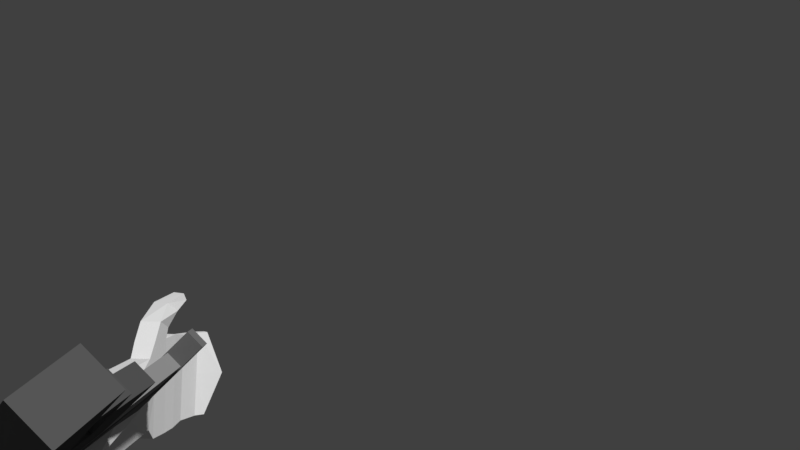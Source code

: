 # Source: Upm45_Idle_anim.blend  (saved by Blender 2.79.0; exported with 4.5.12 LTS)
import bpy
from mathutils import Matrix  # noqa: F401  (used for matrix-valued properties, if any)

bpy.ops.wm.read_factory_settings(use_empty=True)
scene = bpy.context.scene
scene.name = 'Scene'

# ---- collections
col_collection_1 = bpy.data.collections.new('Collection 1'); scene.collection.children.link(col_collection_1)

# ---- materials (node trees are filled in below, after node groups)
mat_material_014 = bpy.data.materials.new('Material.014')
mat_material_014.alpha_threshold = 0.0
mat_material_014.use_transparent_shadow = False
mat_material_014.diffuse_color = (0.09084, 0.09084, 0.09084, 1.0)
mat_material_014.specular_color = (0.2266, 0.2266, 0.2266)
mat_material_014.roughness = 0.5
mat_material_013 = bpy.data.materials.new('Material.013')
mat_material_013.alpha_threshold = 0.0
mat_material_013.use_transparent_shadow = False
mat_material_013.roughness = 0.5
mat_material_013.line_color = (0.0, 0.0, 0.0, 1.0)
mat_material_012 = bpy.data.materials.new('Material.012')
mat_material_012.alpha_threshold = 0.0
mat_material_012.use_transparent_shadow = False
mat_material_012.roughness = 0.5
mat_material_012.line_color = (0.0, 0.0, 0.0, 1.0)
mat_material_005 = bpy.data.materials.new('Material.005')
mat_material_005.alpha_threshold = 0.0
mat_material_005.use_transparent_shadow = False
mat_material_005.diffuse_color = (0.2738, 0.2738, 0.2738, 1.0)
mat_material_005.roughness = 0.5
mat_material_005.line_color = (0.0, 0.0, 0.0, 1.0)
mat_material_004 = bpy.data.materials.new('Material.004')
mat_material_004.alpha_threshold = 0.0
mat_material_004.use_transparent_shadow = False
mat_material_004.diffuse_color = (0.1523, 0.1523, 0.1523, 1.0)
mat_material_004.roughness = 0.5
mat_material_003 = bpy.data.materials.new('Material.003')
mat_material_003.alpha_threshold = 0.0
mat_material_003.use_transparent_shadow = False
mat_material_003.diffuse_color = (0.686, 0.686, 0.686, 1.0)
mat_material_003.roughness = 0.5
mat_material_002 = bpy.data.materials.new('Material.002')
mat_material_002.alpha_threshold = 0.0
mat_material_002.use_transparent_shadow = False
mat_material_002.diffuse_color = (0.09084, 0.09084, 0.09084, 1.0)
mat_material_002.specular_color = (0.2266, 0.2266, 0.2266)
mat_material_002.roughness = 0.5

# ---- material node trees

# ---- world
world_world = bpy.data.worlds.new('World'); scene.world = world_world
world_world.color = (0.05088, 0.05088, 0.05088)
world_world.use_sun_shadow = False
world_world.sun_shadow_jitter_overblur = 0.0
world_world.cycles.sampling_method = 'MANUAL'

# ---- cameras
cam_camera_002 = bpy.data.cameras.new('Camera.002')
cam_camera_002.clip_end = 100.0
cam_camera_002.lens = 35.0
cam_camera_002.sensor_width = 32.0
cam_camera_002.sensor_height = 18.0
cam_camera_002.display_size = 2.0
cam_camera_002.dof.focus_distance = 0.0
cam_camera_002.dof.aperture_fstop = 128.0
cam_camera_002.dof.aperture_blades = 6

# ---- meshes
me_plane_007 = bpy.data.meshes.new('Plane.007')
me_plane_007.from_pydata([(-1.762, -6.541, 2.476), (0.2265, -6.398, 2.323), (-1.902, -4.546, 2.513), (0.08654, -4.403, 2.359), (-1.077, -13.07, 2.34), (0.9124, -12.93, 2.187), (-1.098, -13.34, 2.338), (1.056, -13.18, 2.173), (-0.9671, -13.57, 2.325), (0.9895, -13.43, 2.175), (-1.781, -6.538, 2.244), (0.2084, -6.395, 2.091), (-1.921, -4.543, 2.28), (0.06842, -4.401, 2.127), (-1.095, -13.07, 2.108), (0.8943, -12.93, 1.954), (-1.116, -13.34, 2.106), (1.038, -13.18, 1.94), (-0.9853, -13.57, 2.093), (0.9714, -13.43, 1.942), (-1.799, -6.535, 2.011), (0.1903, -6.392, 1.858), (-1.939, -4.54, 2.047), (0.0503, -4.398, 1.894), (-1.113, -13.06, 1.875), (0.8762, -12.92, 1.722), (-1.134, -13.33, 1.873), (1.02, -13.18, 1.707), (-1.003, -13.57, 1.86), (0.9532, -13.43, 1.709)], [], [(0, 1, 3, 2), (1, 0, 4, 5), (5, 4, 6, 7), (7, 6, 8, 9), (16, 18, 8, 6), (14, 16, 6, 4), (10, 14, 4, 0), (19, 17, 7, 9), (11, 13, 3, 1), (17, 15, 5, 7), (15, 11, 1, 5), (13, 12, 2, 3), (18, 19, 9, 8), (12, 10, 0, 2), (10, 11, 13, 12), (11, 10, 14, 15), (15, 14, 16, 17), (17, 16, 18, 19), (20, 22, 23, 21), (21, 25, 24, 20), (25, 27, 26, 24), (27, 29, 28, 26), (16, 26, 28, 18), (14, 24, 26, 16), (10, 20, 24, 14), (19, 29, 27, 17), (11, 21, 23, 13), (17, 27, 25, 15), (15, 25, 21, 11), (13, 23, 22, 12), (18, 28, 29, 19), (12, 22, 20, 10)])
me_plane_007.materials.append(mat_material_014)
me_plane_007.materials.append(mat_material_013)
me_plane_007.materials.append(mat_material_012)
me_plane_007.materials.append(mat_material_005)
me_plane_007.materials.append(mat_material_004)
me_plane_007.materials.append(mat_material_003)
me_plane_007.materials.append(mat_material_002)
me_plane_007.use_remesh_preserve_volume = False
me_plane_007.use_remesh_preserve_attributes = False
me_plane_007.use_mirror_vertex_groups = False
me_plane_007.update()
me_plane_006 = bpy.data.meshes.new('Plane.006')
me_plane_006.from_pydata([(-12.09, 2.885, 3.634), (9.355, -0.5837, 1.919), (-11.77, 5.049, 3.637), (9.741, 1.569, 1.917), (10.62, 1.863, 1.426), (11.25, 1.759, 1.375), (10.59, 1.78, 1.217), (11.22, 1.676, 1.166), (10.55, 1.575, 1.131), (11.18, 1.471, 1.08), (10.52, 1.368, 1.217), (11.16, 1.264, 1.166), (10.52, 1.279, 1.426), (11.16, 1.176, 1.375), (10.55, 1.362, 1.634), (11.19, 1.258, 1.583), (10.59, 1.568, 1.72), (11.23, 1.464, 1.669), (10.62, 1.775, 1.634), (11.26, 1.671, 1.583), (11.27, 1.828, 1.375), (11.23, 1.725, 1.117), (11.18, 1.472, 1.011), (11.15, 1.216, 1.117), (11.15, 1.107, 1.375), (11.19, 1.209, 1.632), (11.24, 1.463, 1.738), (11.27, 1.719, 1.632), (11.56, 1.779, 1.351), (11.53, 1.677, 1.093), (11.48, 1.424, 0.9869), (11.44, 1.167, 1.093), (11.45, 1.059, 1.351), (11.48, 1.161, 1.608), (11.53, 1.414, 1.715), (11.57, 1.67, 1.608), (11.55, 1.716, 1.351), (11.52, 1.632, 1.138), (11.48, 1.423, 1.05), (11.45, 1.211, 1.138), (11.46, 1.122, 1.351), (11.49, 1.206, 1.563), (11.53, 1.415, 1.651), (11.56, 1.626, 1.563), (12.35, 1.586, 1.287), (12.32, 1.502, 1.074), (12.28, 1.293, 0.9864), (12.26, 1.081, 1.074), (12.26, 0.9915, 1.287), (12.29, 1.076, 1.499), (12.33, 1.285, 1.587), (12.36, 1.496, 1.499), (-12.53, 2.903, 3.772), (-9.587, 2.381, 3.537), (-12.15, 5.38, 3.775), (-9.914, 5.921, 3.607), (-23.49, 1.224, 4.605), (-22.56, 7.073, 4.607), (-24.24, 1.522, 4.667), (-23.43, 6.688, 4.67), (-10.64, 4.007, 3.586), (10.49, 0.5703, 1.896), (-10.31, 6.034, 3.586), (10.82, 2.597, 1.896), (9.538, 0.7255, 1.973), (9.867, 2.752, 1.973), (9.74, -1.972, 1.923), (9.114, -1.87, 1.973), (8.08, 3.043, 2.116), (7.75, 1.016, 2.116), (10.44, 4.427, 1.95), (9.821, 4.527, 1.999), (8.918, 3.756, 2.059), (-6.655, 5.439, 3.294), (-6.985, 3.413, 3.294), (-7.696, 6.886, 3.394), (-6.453, 6.684, 3.294), (-6.481, 0.3711, 3.269), (-3.798, -0.06524, 3.054), (-6.209, 2.044, 3.269), (-3.526, 1.608, 3.054), (1.96, -1.002, 2.594), (1.493, 0.7915, 2.653), (-2.105, -0.3407, 2.919), (-1.886, 1.341, 2.923), (1.87, -1.585, 2.593), (-2.308, -1.434, 2.921), (-2.883, -1.982, 2.959), (-2.949, -2.337, 2.959), (-5.459, -1.622, 3.164), (-5.525, -1.976, 3.165), (-6.585, -0.5773, 3.265), (-6.651, -0.9314, 3.266), (-8.242, 1.261, 3.622), (-6.108, 0.9134, 3.452), (-10.75, 2.765, 3.837), (-5.934, 1.981, 3.452), (-8.099, 0.546, 3.602), (-5.965, 0.1989, 3.432), (-8.59, -0.1103, 3.632), (-6.58, -0.9094, 3.465), (-10.83, -3.026, 3.77), (-9.118, -4.346, 3.62), (-12.12, 2.89, 3.228), (9.323, -0.5786, 1.513), (-11.8, 5.054, 3.23), (9.709, 1.574, 1.51), (-12.15, 2.896, 2.821), (9.292, -0.5734, 1.107), (-11.83, 5.06, 2.824), (9.678, 1.579, 1.104), (10.62, 1.863, 1.461), (11.26, 1.759, 1.409), (10.62, 1.775, 1.669), (11.26, 1.671, 1.618), (10.59, 1.567, 1.755), (11.23, 1.463, 1.704), (10.55, 1.362, 1.669), (11.19, 1.258, 1.618), (10.52, 1.279, 1.461), (11.16, 1.175, 1.409), (10.52, 1.367, 1.252), (11.16, 1.263, 1.201), (10.55, 1.575, 1.166), (11.19, 1.471, 1.115), (10.59, 1.78, 1.252), (11.23, 1.676, 1.201), (11.27, 1.827, 1.409), (11.27, 1.718, 1.667), (11.24, 1.462, 1.773), (11.19, 1.209, 1.667), (11.15, 1.107, 1.409), (11.15, 1.216, 1.152), (11.18, 1.472, 1.046), (11.23, 1.725, 1.152), (11.57, 1.779, 1.386), (11.57, 1.67, 1.643), (11.54, 1.414, 1.749), (11.49, 1.161, 1.643), (11.45, 1.058, 1.386), (11.45, 1.167, 1.128), (11.48, 1.423, 1.022), (11.53, 1.677, 1.128), (11.56, 1.716, 1.386), (11.56, 1.626, 1.598), (11.53, 1.415, 1.686), (11.49, 1.206, 1.598), (11.46, 1.121, 1.386), (11.46, 1.211, 1.173), (11.48, 1.422, 1.085), (11.53, 1.631, 1.173), (12.36, 1.586, 1.322), (12.36, 1.496, 1.534), (12.33, 1.285, 1.622), (12.29, 1.075, 1.534), (12.26, 0.9911, 1.322), (12.26, 1.081, 1.109), (12.29, 1.292, 1.021), (12.33, 1.501, 1.109), (-12.57, 2.909, 3.263), (-9.627, 2.387, 3.027), (-12.19, 5.387, 3.265), (-9.954, 5.928, 3.097), (-23.53, 1.23, 4.095), (-22.6, 7.08, 4.098), (-24.28, 1.528, 4.158), (-23.47, 6.694, 4.16), (-12.61, 2.916, 2.753), (-9.667, 2.393, 2.518), (-12.23, 5.393, 2.756), (-9.993, 5.934, 2.588), (-23.56, 1.237, 3.586), (-22.64, 7.086, 3.588), (-24.32, 1.534, 3.648), (-23.51, 6.701, 3.651), (-10.67, 4.013, 3.129), (10.46, 0.5761, 1.439), (-10.34, 6.039, 3.129), (10.79, 2.603, 1.439), (9.502, 0.7313, 1.516), (9.832, 2.758, 1.516), (9.705, -1.966, 1.466), (9.079, -1.865, 1.516), (8.044, 3.049, 1.659), (7.714, 1.022, 1.659), (10.4, 4.432, 1.493), (9.786, 4.532, 1.542), (8.882, 3.762, 1.602), (-6.691, 5.445, 2.837), (-7.02, 3.418, 2.837), (-7.732, 6.892, 2.937), (-6.488, 6.69, 2.837), (-10.71, 4.018, 2.672), (10.42, 0.5819, 0.9822), (-10.38, 6.045, 2.672), (10.75, 2.609, 0.9822), (9.467, 0.7371, 1.059), (9.796, 2.764, 1.059), (9.669, -1.961, 1.009), (9.043, -1.859, 1.059), (8.008, 3.055, 1.202), (7.679, 1.028, 1.202), (10.36, 4.438, 1.036), (9.75, 4.538, 1.085), (8.846, 3.768, 1.145), (-6.726, 5.451, 2.38), (-7.056, 3.424, 2.38), (-7.767, 6.898, 2.479), (-6.524, 6.696, 2.38), (-6.521, 0.3776, 2.76), (-3.838, -0.05879, 2.545), (-6.249, 2.051, 2.76), (-3.566, 1.614, 2.545), (1.921, -0.9953, 2.084), (1.454, 0.7979, 2.144), (-2.144, -0.3342, 2.41), (-1.926, 1.348, 2.414), (1.83, -1.579, 2.084), (-2.347, -1.427, 2.412), (-2.923, -1.976, 2.449), (-2.989, -2.33, 2.45), (-5.499, -1.615, 2.655), (-5.565, -1.97, 2.655), (-6.624, -0.5709, 2.756), (-6.69, -0.925, 2.756), (-6.561, 0.384, 2.25), (-3.878, -0.05233, 2.036), (-6.289, 2.057, 2.25), (-3.606, 1.621, 2.036), (1.881, -0.9889, 1.575), (1.414, 0.8044, 1.634), (-2.184, -0.3278, 1.9), (-1.966, 1.354, 1.905), (1.791, -1.572, 1.575), (-2.387, -1.421, 1.902), (-2.962, -1.97, 1.94), (-3.028, -2.324, 1.941), (-5.539, -1.609, 2.146), (-5.604, -1.963, 2.146), (-6.664, -0.5644, 2.247), (-6.73, -0.9185, 2.247), (-8.297, 1.27, 2.909), (-6.163, 0.9225, 2.739), (-10.81, 2.774, 3.124), (-5.99, 1.99, 2.739), (-8.155, 0.555, 2.889), (-6.021, 0.208, 2.719), (-8.645, -0.1013, 2.919), (-6.636, -0.9004, 2.752), (-10.89, -3.017, 3.057), (-9.174, -4.337, 2.907), (-8.353, 1.279, 2.196), (-6.219, 0.9315, 2.026), (-10.87, 2.783, 2.411), (-6.045, 1.999, 2.026), (-8.211, 0.5641, 2.176), (-6.076, 0.217, 2.005), (-8.701, -0.09226, 2.206), (-6.691, -0.8913, 2.039), (-10.94, -3.008, 2.344), (-9.229, -4.328, 2.194)], [], [(0, 1, 3, 2), (106, 105, 2, 3), (103, 104, 1, 0), (104, 106, 3, 1), (105, 103, 0, 2), (4, 5, 7, 6), (6, 7, 9, 8), (8, 9, 11, 10), (10, 11, 13, 12), (12, 13, 15, 14), (14, 15, 17, 16), (17, 15, 25, 26), (16, 17, 19, 18), (18, 19, 5, 4), (4, 6, 8, 10, 12, 14, 16, 18), (25, 24, 32, 33), (13, 11, 23, 24), (19, 17, 26, 27), (9, 7, 21, 22), (15, 13, 24, 25), (5, 19, 27, 20), (7, 5, 20, 21), (11, 9, 22, 23), (35, 34, 42, 43), (23, 22, 30, 31), (21, 20, 28, 29), (20, 27, 35, 28), (26, 25, 33, 34), (24, 23, 31, 32), (22, 21, 29, 30), (27, 26, 34, 35), (42, 41, 49, 50), (33, 32, 40, 41), (31, 30, 38, 39), (29, 28, 36, 37), (28, 35, 43, 36), (34, 33, 41, 42), (32, 31, 39, 40), (30, 29, 37, 38), (45, 44, 51, 50, 49, 48, 47, 46), (40, 39, 47, 48), (38, 37, 45, 46), (43, 42, 50, 51), (41, 40, 48, 49), (39, 38, 46, 47), (37, 36, 44, 45), (36, 43, 51, 44), (52, 53, 55, 54), (52, 54, 57, 56), (56, 57, 59, 58), (161, 164, 57, 54), (162, 161, 54, 55), (159, 160, 53, 52), (164, 166, 59, 57), (163, 159, 52, 56), (160, 162, 55, 53), (165, 163, 56, 58), (166, 165, 58, 59), (64, 61, 63, 65), (69, 64, 65, 68), (61, 64, 67, 66), (74, 69, 68, 73), (68, 65, 71, 72), (65, 63, 70, 71), (60, 74, 73, 62), (62, 73, 76, 75), (184, 179, 64, 69), (175, 189, 74, 60), (185, 186, 71, 70), (191, 190, 75, 76), (186, 187, 72, 71), (182, 181, 66, 67), (188, 191, 76, 73), (177, 175, 60, 62), (179, 182, 67, 64), (190, 177, 62, 75), (187, 183, 68, 72), (181, 176, 61, 66), (176, 178, 63, 61), (178, 185, 70, 63), (183, 188, 73, 68), (189, 184, 69, 74), (77, 78, 80, 79), (84, 83, 81, 82), (80, 78, 83, 84), (81, 83, 86, 85), (86, 83, 87, 88), (88, 87, 89, 90), (90, 89, 91, 92), (213, 214, 82, 81), (223, 224, 92, 91), (217, 213, 81, 85), (221, 223, 91, 89), (216, 212, 80, 84), (224, 222, 90, 92), (215, 219, 87, 83), (210, 215, 83, 78), (211, 209, 77, 79), (220, 218, 86, 88), (214, 216, 84, 82), (209, 210, 78, 77), (219, 221, 89, 87), (218, 217, 85, 86), (212, 211, 79, 80), (222, 220, 88, 90), (93, 94, 96, 95), (94, 93, 97, 98), (98, 97, 99, 100), (100, 99, 101, 102), (247, 249, 101, 99), (245, 247, 99, 97), (241, 245, 97, 93), (250, 248, 100, 102), (242, 244, 96, 94), (248, 246, 98, 100), (246, 242, 94, 98), (244, 243, 95, 96), (249, 250, 102, 101), (243, 241, 93, 95), (103, 104, 106, 105), (107, 109, 110, 108), (106, 110, 109, 105), (103, 107, 108, 104), (104, 108, 110, 106), (105, 109, 107, 103), (111, 113, 114, 112), (113, 115, 116, 114), (115, 117, 118, 116), (117, 119, 120, 118), (119, 121, 122, 120), (121, 123, 124, 122), (124, 133, 132, 122), (123, 125, 126, 124), (125, 111, 112, 126), (111, 125, 123, 121, 119, 117, 115, 113), (132, 140, 139, 131), (120, 131, 130, 118), (126, 134, 133, 124), (116, 129, 128, 114), (122, 132, 131, 120), (112, 127, 134, 126), (114, 128, 127, 112), (118, 130, 129, 116), (142, 150, 149, 141), (130, 138, 137, 129), (128, 136, 135, 127), (127, 135, 142, 134), (133, 141, 140, 132), (131, 139, 138, 130), (129, 137, 136, 128), (134, 142, 141, 133), (149, 157, 156, 148), (140, 148, 147, 139), (138, 146, 145, 137), (136, 144, 143, 135), (135, 143, 150, 142), (141, 149, 148, 140), (139, 147, 146, 138), (137, 145, 144, 136), (152, 153, 154, 155, 156, 157, 158, 151), (147, 155, 154, 146), (145, 153, 152, 144), (150, 158, 157, 149), (148, 156, 155, 147), (146, 154, 153, 145), (144, 152, 151, 143), (143, 151, 158, 150), (159, 160, 162, 161), (159, 161, 164, 163), (163, 164, 166, 165), (167, 169, 170, 168), (167, 171, 172, 169), (171, 173, 174, 172), (161, 169, 172, 164), (162, 170, 169, 161), (159, 167, 168, 160), (164, 172, 174, 166), (163, 171, 167, 159), (160, 168, 170, 162), (165, 173, 171, 163), (166, 174, 173, 165), (179, 176, 178, 180), (184, 179, 180, 183), (176, 179, 182, 181), (189, 184, 183, 188), (183, 180, 186, 187), (180, 178, 185, 186), (175, 189, 188, 177), (177, 188, 191, 190), (196, 197, 195, 193), (201, 200, 197, 196), (193, 198, 199, 196), (206, 205, 200, 201), (200, 204, 203, 197), (197, 203, 202, 195), (192, 194, 205, 206), (194, 207, 208, 205), (184, 201, 196, 179), (175, 192, 206, 189), (185, 202, 203, 186), (191, 208, 207, 190), (186, 203, 204, 187), (182, 199, 198, 181), (188, 205, 208, 191), (177, 194, 192, 175), (179, 196, 199, 182), (190, 207, 194, 177), (187, 204, 200, 183), (181, 198, 193, 176), (176, 193, 195, 178), (178, 195, 202, 185), (183, 200, 205, 188), (189, 206, 201, 184), (209, 210, 212, 211), (216, 215, 213, 214), (212, 210, 215, 216), (213, 215, 218, 217), (218, 215, 219, 220), (220, 219, 221, 222), (222, 221, 223, 224), (225, 227, 228, 226), (232, 230, 229, 231), (228, 232, 231, 226), (229, 233, 234, 231), (234, 236, 235, 231), (236, 238, 237, 235), (238, 240, 239, 237), (213, 229, 230, 214), (223, 239, 240, 224), (217, 233, 229, 213), (221, 237, 239, 223), (216, 232, 228, 212), (224, 240, 238, 222), (215, 231, 235, 219), (210, 226, 231, 215), (211, 227, 225, 209), (220, 236, 234, 218), (214, 230, 232, 216), (209, 225, 226, 210), (219, 235, 237, 221), (218, 234, 233, 217), (212, 228, 227, 211), (222, 238, 236, 220), (241, 242, 244, 243), (242, 241, 245, 246), (246, 245, 247, 248), (248, 247, 249, 250), (251, 253, 254, 252), (252, 256, 255, 251), (256, 258, 257, 255), (258, 260, 259, 257), (247, 257, 259, 249), (245, 255, 257, 247), (241, 251, 255, 245), (250, 260, 258, 248), (242, 252, 254, 244), (248, 258, 256, 246), (246, 256, 252, 242), (244, 254, 253, 243), (249, 259, 260, 250), (243, 253, 251, 241)])
me_plane_006.polygons.foreach_set('material_index', [3, 3, 3, 3, 3, 3, 3, 3, 3, 3, 3, 3, 3, 3, 3, 3, 3, 3, 3, 3, 3, 3, 3, 3, 3, 3, 3, 3, 3, 3, 3, 3, 3, 3, 3, 3, 3, 3, 3, 3, 3, 3, 3, 3, 3, 3, 3, 4, 4, 4, 4, 4, 4, 4, 4, 4, 4, 4, 4, 4, 4, 4, 4, 4, 4, 4, 4, 4, 4, 4, 4, 4, 4, 4, 4, 4, 4, 4, 4, 4, 4, 4, 6, 6, 6, 6, 6, 6, 6, 6, 6, 6, 6, 6, 6, 6, 6, 6, 6, 6, 6, 6, 6, 6, 6, 6, 6, 6, 6, 6, 6, 6, 6, 6, 6, 6, 6, 6, 6, 3, 3, 3, 3, 3, 3, 3, 3, 3, 3, 3, 3, 3, 3, 3, 3, 3, 3, 3, 3, 3, 3, 3, 3, 3, 3, 3, 3, 3, 3, 3, 3, 3, 3, 3, 3, 3, 3, 3, 3, 3, 3, 3, 3, 3, 3, 3, 3, 4, 4, 4, 4, 4, 4, 4, 4, 4, 4, 4, 4, 4, 4, 4, 4, 4, 4, 4, 4, 4, 4, 4, 4, 4, 4, 4, 4, 4, 4, 4, 4, 4, 4, 4, 4, 4, 4, 4, 4, 4, 4, 4, 4, 4, 4, 6, 6, 6, 6, 6, 6, 6, 6, 6, 6, 6, 6, 6, 6, 6, 6, 6, 6, 6, 6, 6, 6, 6, 6, 6, 6, 6, 6, 6, 6, 6, 6, 6, 6, 6, 6, 6, 6, 6, 6, 6, 6, 6, 6, 6, 6, 6, 6])
me_plane_006.materials.append(mat_material_014)
me_plane_006.materials.append(mat_material_013)
me_plane_006.materials.append(mat_material_012)
me_plane_006.materials.append(mat_material_005)
me_plane_006.materials.append(mat_material_004)
me_plane_006.materials.append(mat_material_003)
me_plane_006.materials.append(mat_material_002)
me_plane_006.use_remesh_preserve_volume = False
me_plane_006.use_remesh_preserve_attributes = False
me_plane_006.use_mirror_vertex_groups = False
me_plane_006.update()
me_plane_001 = bpy.data.meshes.new('Plane.001')
me_plane_001.from_pydata([], [], [])
me_plane_001.materials.append(mat_material_014)
me_plane_001.materials.append(mat_material_013)
me_plane_001.materials.append(mat_material_012)
me_plane_001.materials.append(mat_material_005)
me_plane_001.materials.append(mat_material_004)
me_plane_001.materials.append(mat_material_003)
me_plane_001.materials.append(mat_material_002)
me_plane_001.use_remesh_preserve_volume = False
me_plane_001.use_remesh_preserve_attributes = False
me_plane_001.use_mirror_vertex_groups = False
me_plane_001.update()
me_plane_000 = bpy.data.meshes.new('Plane.000')
me_plane_000.from_pydata([(-9.327, 0.688, -18.54), (-9.328, 0.7079, -19.48), (-10.08, -2.706, -19.55), (-10.08, -2.726, -18.61), (2.42, -1.898, -18.55), (2.419, -1.878, -19.5), (1.659, -5.314, -19.57), (1.66, -5.334, -18.62), (3.448, -1.378, -18.54), (3.448, -1.356, -19.58), (2.363, -6.11, -19.68), (2.364, -6.132, -18.64), (7.284, -2.343, -18.51), (7.401, -2.352, -19.54), (6.075, -7.254, -19.65), (5.958, -7.246, -18.62), (8.83, -2.923, -18.5), (9.042, -2.969, -19.12), (7.782, -7.623, -19.23), (7.57, -7.576, -18.62), (10.47, -3.38, -18.07), (11.06, -3.528, -18.51), (9.811, -8.186, -18.57), (9.217, -8.035, -18.22), (10.96, -3.519, -17.64), (11.52, -3.667, -17.95), (10.27, -8.324, -18.1), (9.712, -8.176, -17.79), (-9.71, -1.05, -17.02), (-9.701, -0.9733, -20.79), (2.04, -3.621, -18.35), (2.039, -3.592, -19.73), (2.906, -3.755, -18.59), (2.905, -3.733, -19.63), (6.621, -4.794, -18.56), (6.738, -4.803, -19.6), (8.2, -5.25, -18.56), (8.412, -5.296, -19.18), (9.895, -5.719, -18.15), (10.44, -5.858, -18.49), (10.88, -6.016, -16.86), (11.47, -6.172, -17.08), (5.515, -1.925, -19.73), (4.406, -6.788, -19.84), (5.516, -1.95, -18.56), (4.407, -6.813, -18.66), (4.962, -4.381, -18.61), (4.961, -4.356, -19.78), (4.592, -0.7136, -18.53), (4.591, -0.6917, -19.57), (6.007, -1.479, -19.58), (6.008, -1.501, -18.55), (6.523, -0.3321, -18.66), (6.958, -0.3938, -19.5), (7.566, -1.008, -19.14), (7.131, -0.9468, -18.3), (7.934, -0.2109, -18.13), (8.369, -0.2765, -18.78), (8.509, -0.6936, -18.68), (8.074, -0.628, -18.03), (-20.87, 3.239, -18.48), (-20.87, 3.259, -19.42), (-21.25, 1.501, -16.96), (-21.62, -0.1743, -18.55), (-21.24, 1.578, -20.73), (-21.62, -0.1544, -19.49), (-14.93, 2.739, -19.67), (-14.93, 2.71, -18.26), (-15.47, 0.3094, -21.09), (-16.0, -2.112, -18.36), (-16.0, -2.082, -19.77), (-15.48, 0.2184, -16.65)], [], [(66, 68, 64, 61), (7, 6, 10, 11), (0, 4, 5, 1), (29, 31, 6, 2), (2, 6, 7, 3), (30, 28, 3, 7), (47, 42, 13, 35), (30, 7, 11, 32), (31, 5, 9, 33), (5, 4, 8, 9), (35, 13, 17, 37), (42, 44, 12, 13), (45, 43, 14, 15), (46, 45, 15, 34), (19, 18, 22, 23), (13, 12, 16, 17), (15, 14, 18, 19), (34, 15, 19, 36), (39, 21, 25, 41), (36, 19, 23, 38), (37, 17, 21, 39), (17, 16, 20, 21), (40, 27, 26, 41), (21, 20, 24, 25), (23, 22, 26, 27), (38, 23, 27, 40), (20, 38, 40, 24), (24, 40, 41, 25), (18, 37, 39, 22), (16, 36, 38, 20), (22, 39, 41, 26), (12, 34, 36, 16), (44, 46, 34, 12), (14, 35, 37, 18), (6, 31, 33, 10), (4, 30, 32, 8), (43, 47, 35, 14), (4, 0, 28, 30), (1, 5, 31, 29), (67, 66, 61, 60), (10, 33, 47, 43), (8, 32, 46, 44), (32, 11, 45, 46), (11, 10, 43, 45), (8, 44, 51, 48), (33, 9, 42, 47), (51, 50, 54, 55), (42, 9, 49, 50), (9, 8, 48, 49), (44, 42, 50, 51), (52, 55, 59, 56), (50, 49, 53, 54), (48, 51, 55, 52), (49, 48, 52, 53), (57, 56, 59, 58), (53, 52, 56, 57), (55, 54, 58, 59), (54, 53, 57, 58), (62, 64, 65, 63), (60, 61, 64, 62), (70, 69, 63, 65), (68, 70, 65, 64), (69, 71, 62, 63), (71, 67, 60, 62), (28, 0, 67, 71), (3, 28, 71, 69), (29, 2, 70, 68), (2, 3, 69, 70), (0, 1, 66, 67), (1, 29, 68, 66)])
me_plane_000.polygons.foreach_set('material_index', [2, 2, 2, 2, 2, 2, 2, 2, 2, 2, 2, 2, 2, 2, 2, 2, 2, 2, 2, 2, 2, 2, 2, 2, 2, 2, 2, 2, 2, 2, 2, 2, 2, 2, 2, 2, 2, 2, 2, 2, 2, 2, 2, 2, 2, 2, 2, 2, 2, 2, 2, 2, 2, 2, 2, 2, 2, 2, 2, 2, 2, 2, 2, 2, 2, 2, 2, 2, 2, 2])
me_plane_000.materials.append(mat_material_014)
me_plane_000.materials.append(mat_material_013)
me_plane_000.materials.append(mat_material_012)
me_plane_000.materials.append(mat_material_005)
me_plane_000.materials.append(mat_material_004)
me_plane_000.materials.append(mat_material_003)
me_plane_000.materials.append(mat_material_002)
me_plane_000.use_remesh_preserve_volume = False
me_plane_000.use_remesh_preserve_attributes = False
me_plane_000.use_mirror_vertex_groups = False
me_plane_000.update()
arm_armature_001 = bpy.data.armatures.new('Armature.001')  # bones are not reproduced

# ---- objects
ob_armature = bpy.data.objects.new('Armature', arm_armature_001)
ob_mag_001 = bpy.data.objects.new('Mag.001', me_plane_007)
ob_mag_002 = bpy.data.objects.new('Mag.002', me_plane_006)
ob_mag_003 = bpy.data.objects.new('Mag.003', me_plane_001)
ob_mag_004 = bpy.data.objects.new('Mag.004', me_plane_000)
ob_camera = bpy.data.objects.new('Camera', cam_camera_002)

# ---- transforms, parenting, visibility, modifiers, constraints
ob_armature.location = (-3.772, -5.807, -2.671)
ob_armature.show_in_front = True
ob_armature.lineart.crease_threshold = 0.0
ob_mag_001.parent = ob_armature
ob_mag_001.matrix_parent_inverse = Matrix(((-0.5445, 0.7841, 0.2979, 2.567), (0.09988, -0.2921, 0.9512, 3.115), (0.8328, 0.5476, 0.0807, -2.309), (0.0, 0.0, 0.0, 1.0)))
ob_mag_001.location = (2.152, 0.06169, -2.025)
ob_mag_001.rotation_euler = (1.571, -0.2177, 1.571)
ob_mag_001.scale = (0.2963, 0.2963, 0.2963)
ob_mag_001.lineart.crease_threshold = 0.0
_vg = ob_mag_001.vertex_groups.new(name='Gun')
_vg = ob_mag_001.vertex_groups.new(name='Mag')
_vg = ob_mag_001.vertex_groups.new(name='LeftHand')
_vg = ob_mag_001.vertex_groups.new(name='RightHand')
ob_mag_002.parent = ob_armature
ob_mag_002.matrix_parent_inverse = Matrix(((-0.6976, 0.07553, -0.7125, 1.357), (-0.09293, 0.9765, 0.1945, 2.908), (0.7104, 0.2019, -0.6742, -2.531), (0.0, 0.0, 0.0, 1.0)))
ob_mag_002.location = (2.152, 0.06169, -2.025)
ob_mag_002.rotation_euler = (1.571, -0.2177, 1.571)
ob_mag_002.scale = (0.2963, 0.2963, 0.2963)
ob_mag_002.lineart.crease_threshold = 0.0
_vg = ob_mag_002.vertex_groups.new(name='Gun')
_vg = ob_mag_002.vertex_groups.new(name='Mag')
_vg = ob_mag_002.vertex_groups.new(name='LeftHand')
_vg = ob_mag_002.vertex_groups.new(name='RightHand')
ob_mag_003.parent = ob_armature
ob_mag_003.matrix_parent_inverse = Matrix(((-0.6976, 0.07553, -0.7125, 1.357), (-0.09293, 0.9765, 0.1945, 2.908), (0.7104, 0.2019, -0.6742, -2.531), (0.0, 0.0, 0.0, 1.0)))
ob_mag_003.location = (2.152, 0.06169, -2.025)
ob_mag_003.rotation_euler = (1.571, -0.2177, 1.571)
ob_mag_003.scale = (0.2963, 0.2963, 0.2963)
ob_mag_003.lineart.crease_threshold = 0.0
_vg = ob_mag_003.vertex_groups.new(name='Gun')
_vg = ob_mag_003.vertex_groups.new(name='Mag')
_vg = ob_mag_003.vertex_groups.new(name='LeftHand')
_vg = ob_mag_003.vertex_groups.new(name='RightHand')
ob_mag_004.parent = ob_armature
ob_mag_004.matrix_parent_inverse = Matrix(((1.0, 0.0, 0.0, 3.465), (0.0, 1.0, 0.0, 5.807), (0.0, 0.0, 1.0, 3.136), (0.0, 0.0, 0.0, 1.0)))
ob_mag_004.location = (2.152, 0.06169, -2.025)
ob_mag_004.rotation_euler = (1.571, -0.2177, 1.571)
ob_mag_004.scale = (0.2963, 0.2963, 0.2963)
ob_mag_004.lineart.crease_threshold = 0.0
_vg = ob_mag_004.vertex_groups.new(name='Gun')
_vg = ob_mag_004.vertex_groups.new(name='Mag')
_vg = ob_mag_004.vertex_groups.new(name='LeftHand')
_vg.add([0, 1, 2, 3, 4, 5, 6, 7, 8, 9, 10, 11, 12, 13, 14, 15, 16, 17, 18, 19, 20, 21, 22, 23, 24, 25, 26, 27, 28, 29, 30, 31, 32, 33, 34, 35, 36, 37, 38, 39, 40, 41, 42, 43, 44, 45, 46, 47, 48, 49, 50, 51, 52, 53, 54, 55, 56, 57, 58, 59, 60, 61, 62, 63, 64, 65, 66, 67, 68, 69, 70, 71], 1.0, 'REPLACE')
_vg = ob_mag_004.vertex_groups.new(name='RightHand')
_vg = ob_mag_004.vertex_groups.new(name='Bone')
for _i, _w in zip([60, 61, 62, 63, 64, 65, 66, 67, 68, 69, 70, 71], [0.9962, 0.9958, 0.9973, 0.999, 0.9947, 0.9988, 0.953, 0.9524, 0.9673, 0.9705, 0.9704, 0.9644]): _vg.add([_i], _w, 'REPLACE')
_vg = ob_mag_004.vertex_groups.new(name='Bone.001')
for _i, _w in zip([0, 1, 2, 3, 28, 29, 66, 67, 68, 69, 70, 71], [0.9725, 0.971, 0.9779, 0.9775, 0.9739, 0.9757, 0.04315, 0.04439, 0.01484, 0.008565, 0.008821, 0.02074]): _vg.add([_i], _w, 'REPLACE')
_vg = ob_mag_004.vertex_groups.new(name='Bone.002')
for _i, _w in zip([4, 5, 6, 7, 8, 9, 10, 11, 14, 15, 30, 31, 32, 33, 43, 45, 47, 48, 49], [0.9231, 0.9157, 0.9338, 0.9494, 0.2452, 0.2539, 0.4314, 0.7063, 0.006366, 0.01826, 0.9948, 0.9947, 0.9785, 0.9606, 0.0987, 0.1241, 0.01118, 0.02973, 0.02477]): _vg.add([_i], _w, 'REPLACE')
_vg = ob_mag_004.vertex_groups.new(name='Bone.003')
for _i, _w in zip([4, 5, 8, 9, 10, 11, 12, 13, 16, 17, 42, 43, 44, 48, 49, 50, 51, 52], [0.06879, 0.07471, 0.7726, 0.7208, 0.2054, 0.06122, 0.2158, 0.2018, 0.05624, 0.04433, 0.8232, 0.0259, 0.8496, 0.7978, 0.8457, 0.1477, 0.1526, 0.02174]): _vg.add([_i], _w, 'REPLACE')
_vg = ob_mag_004.vertex_groups.new(name='Bone.004')
for _i, _w in zip([42, 44, 48, 49, 50, 51, 52, 53, 54, 55, 56], [0.08562, 0.08155, 0.1939, 0.1121, 0.8161, 0.7853, 0.8671, 0.8814, 0.08247, 0.2042, 0.04907]): _vg.add([_i], _w, 'REPLACE')
_vg = ob_mag_004.vertex_groups.new(name='Bone.005')
for _i, _w in zip([51, 52, 53, 54, 55, 56, 57, 58, 59], [0.05692, 0.09509, 0.1107, 0.9159, 0.8068, 0.9501, 0.9804, 0.9933, 0.9986]): _vg.add([_i], _w, 'REPLACE')
_vg = ob_mag_004.vertex_groups.new(name='Bone.006')
for _i, _w in zip([6, 7, 10, 11, 12, 13, 14, 15, 16, 17, 18, 19, 20, 22, 23, 24, 26, 27, 33, 34, 35, 42, 43, 44, 45, 46, 47], [0.02272, 0.008887, 0.3512, 0.2184, 0.5723, 0.5883, 0.7659, 0.7545, 0.1586, 0.144, 0.1773, 0.202, 0.03361, 0.0152, 0.05894, 0.003559, 0.003543, 0.02028, 0.0008562, 0.9788, 0.965, 0.06755, 0.8118, 0.04514, 0.7994, 0.9807, 0.9465]): _vg.add([_i], _w, 'REPLACE')
_vg = ob_mag_004.vertex_groups.new(name='Bone.007')
for _i, _w in zip([12, 13, 14, 15, 16, 17, 18, 19, 20, 21, 22, 23, 24, 25, 26, 27, 35, 36, 37, 38, 40, 43, 45], [0.1637, 0.1636, 0.1755, 0.1848, 0.6849, 0.708, 0.7233, 0.7161, 0.5157, 0.4788, 0.38, 0.5771, 0.5229, 0.512, 0.4319, 0.4552, 0.008893, 0.9908, 0.98, 0.9939, 0.06657, 0.04079, 0.04852]): _vg.add([_i], _w, 'REPLACE')
_vg = ob_mag_004.vertex_groups.new(name='Bone.008')
for _i, _w in zip([16, 17, 18, 19, 20, 21, 22, 23, 24, 25, 26, 27, 39, 40, 41], [0.09366, 0.09525, 0.09044, 0.07129, 0.4265, 0.4869, 0.5857, 0.3608, 0.4401, 0.4594, 0.5399, 0.5078, 0.9858, 0.9327, 0.9795]): _vg.add([_i], _w, 'REPLACE')
_vg = ob_mag_004.vertex_groups.new(name='Bone.009')
_vg = ob_mag_004.vertex_groups.new(name='Bone.010')
_vg = ob_mag_004.vertex_groups.new(name='Bone.011')
_vg = ob_mag_004.vertex_groups.new(name='Bone.012')
_vg = ob_mag_004.vertex_groups.new(name='Bone.013')
_vg = ob_mag_004.vertex_groups.new(name='Bone.014')
_vg = ob_mag_004.vertex_groups.new(name='Bone.015')
_vg = ob_mag_004.vertex_groups.new(name='Bone.016')
_vg = ob_mag_004.vertex_groups.new(name='Bone.017')
_vg = ob_mag_004.vertex_groups.new(name='Bone.018')
_vg = ob_mag_004.vertex_groups.new(name='Bone.019')
_m = ob_mag_004.modifiers.new('Armature', 'ARMATURE')
_m.object = ob_armature
ob_camera.location = (0.0, -11.9, 0.0)
ob_camera.rotation_euler = (1.571, -0.0, -0.0)
ob_camera.lineart.crease_threshold = 0.0

# ---- collection membership
col_collection_1.objects.link(ob_armature)
col_collection_1.objects.link(ob_mag_001)
col_collection_1.objects.link(ob_mag_002)
col_collection_1.objects.link(ob_mag_003)
col_collection_1.objects.link(ob_mag_004)
col_collection_1.objects.link(ob_camera)

# ---- scene / render settings (as saved in the file)
scene.camera = ob_camera
scene.frame_start = 1; scene.frame_end = 80; scene.frame_set(0)
scene.render.engine = 'BLENDER_EEVEE_NEXT'
scene.render.resolution_percentage = 50
scene.render.dither_intensity = 0.0
scene.cycles.use_denoising = False
scene.cycles.samples = 128
scene.cycles.sampling_pattern = 'TABULATED_SOBOL'
scene.cycles.use_adaptive_sampling = False
scene.cycles.use_light_tree = False
scene.cycles.blur_glossy = 0.0
scene.cycles.sample_clamp_indirect = 0.0
scene.view_settings.view_transform = 'Standard'
bpy.context.view_layer.update()

# ---- added for rendering (the .blend has no usable light): sun
light_auto_sun = bpy.data.lights.new('AutoSun', 'SUN')
light_auto_sun.energy = 3.0
light_auto_sun.angle = 0.0523599
ob_auto_sun = bpy.data.objects.new('AutoSun', light_auto_sun)
scene.collection.objects.link(ob_auto_sun)
ob_auto_sun.rotation_euler = (0.872665, 0.174533, 0.523599)
bpy.context.view_layer.update()
